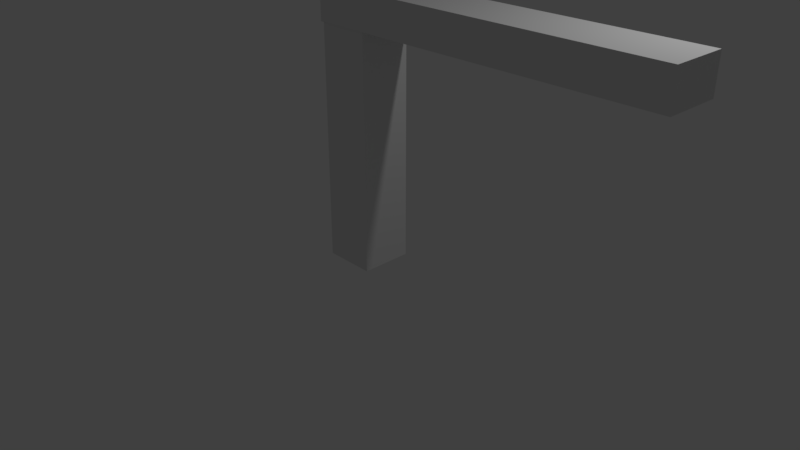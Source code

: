 # Source: Post.blend  (saved by Blender 2.79.0; exported with 4.5.12 LTS)
import bpy
from mathutils import Matrix  # noqa: F401  (used for matrix-valued properties, if any)

bpy.ops.wm.read_factory_settings(use_empty=True)
scene = bpy.context.scene
scene.name = 'Scene'

# ---- collections
col_collection_1 = bpy.data.collections.new('Collection 1'); scene.collection.children.link(col_collection_1)

# ---- materials (node trees are filled in below, after node groups)
mat_material = bpy.data.materials.new('Material')
mat_material.alpha_threshold = 0.0
mat_material.use_transparent_shadow = False
mat_material.roughness = 0.5
mat_material.line_color = (0.0, 0.0, 0.0, 1.0)

# ---- material node trees

# ---- world
world_world = bpy.data.worlds.new('World'); scene.world = world_world
world_world.color = (0.05088, 0.05088, 0.05088)
world_world.use_sun_shadow = False
world_world.sun_shadow_jitter_overblur = 0.0
world_world.cycles.sampling_method = 'MANUAL'

# ---- cameras
cam_camera = bpy.data.cameras.new('Camera')
cam_camera.clip_end = 100.0
cam_camera.lens = 35.0
cam_camera.sensor_width = 32.0
cam_camera.sensor_height = 18.0
cam_camera.ortho_scale = 7.314
cam_camera.dof.focus_distance = 0.0
cam_camera.dof.aperture_fstop = 128.0

# ---- lights
light_lamp = bpy.data.lights.new('Lamp', 'POINT')
light_lamp.transmission_factor = 0.0
light_lamp.cutoff_distance = 30.0
light_lamp.energy = 100.0
light_lamp.shadow_buffer_clip_start = 1.001
light_lamp.shadow_soft_size = 0.1
light_lamp.shadow_maximum_resolution = 0.006
light_lamp.use_absolute_resolution = True

# ---- meshes
me_cube = bpy.data.meshes.new('Cube')
me_cube.from_pydata([(1.0, 1.0, -1.0), (1.0, -1.0, -1.0), (-1.0, -1.0, -1.0), (-1.0, 1.0, -1.0), (1.0, 1.0, 1.0), (1.0, -1.0, 1.0), (-1.0, -1.0, 1.0), (-1.0, 1.0, 1.0), (-1.111, -1.028, -0.8088), (-1.111, -1.028, -0.5789), (-1.111, 1.028, -0.8088), (-1.111, 1.028, -0.5789), (12.39, -1.028, -0.8088), (12.39, -1.028, -0.5789), (12.39, 1.028, -0.8088), (12.39, 1.028, -0.5789)], [], [(0, 1, 2, 3), (4, 7, 6, 5), (0, 4, 5, 1), (1, 5, 6, 2), (2, 6, 7, 3), (4, 0, 3, 7), (8, 9, 11, 10), (10, 11, 15, 14), (14, 15, 13, 12), (12, 13, 9, 8), (10, 14, 12, 8), (15, 11, 9, 13)])
me_cube.materials.append(mat_material)
me_cube.use_remesh_preserve_volume = False
me_cube.use_remesh_preserve_attributes = False
me_cube.use_mirror_vertex_groups = False
me_cube.update()

# ---- objects
ob_cube = bpy.data.objects.new('Cube', me_cube)
ob_lamp = bpy.data.objects.new('Lamp', light_lamp)
ob_camera = bpy.data.objects.new('Camera', cam_camera)

# ---- transforms, parenting, visibility, modifiers, constraints
ob_cube.location = (0.0, 0.0, 1.893)
ob_cube.scale = (0.3316, 0.3316, -1.887)
ob_cube.lock_rotations_4d = False
ob_cube.empty_display_type = 'ARROWS'
ob_cube.lineart.crease_threshold = 0.0
ob_lamp.location = (4.076, 1.005, 5.904)
ob_lamp.rotation_euler = (0.6503, 0.05522, 1.866)
ob_lamp.lock_rotations_4d = False
ob_lamp.empty_display_type = 'ARROWS'
ob_lamp.color = (0.0, 0.0, 0.0, 0.0)
ob_lamp.lineart.crease_threshold = 0.0
ob_camera.location = (7.481, -6.508, 5.344)
ob_camera.rotation_euler = (1.109, 0.0, 0.8149)
ob_camera.lock_rotations_4d = False
ob_camera.empty_display_type = 'ARROWS'
ob_camera.color = (0.0, 0.0, 0.0, 0.0)
ob_camera.display_type = 'WIRE'
ob_camera.lineart.crease_threshold = 0.0

# ---- collection membership
col_collection_1.objects.link(ob_cube)
col_collection_1.objects.link(ob_lamp)
col_collection_1.objects.link(ob_camera)

# ---- scene / render settings (as saved in the file)
scene.camera = ob_camera
scene.frame_start = 1; scene.frame_end = 250; scene.frame_set(1)
scene.render.engine = 'BLENDER_EEVEE_NEXT'
scene.render.resolution_percentage = 50
scene.render.dither_intensity = 0.0
scene.cycles.use_denoising = False
scene.cycles.samples = 128
scene.cycles.sampling_pattern = 'TABULATED_SOBOL'
scene.cycles.use_adaptive_sampling = False
scene.cycles.use_light_tree = False
scene.cycles.blur_glossy = 0.0
scene.cycles.sample_clamp_indirect = 0.0
scene.view_settings.view_transform = 'Standard'
bpy.context.view_layer.update()
